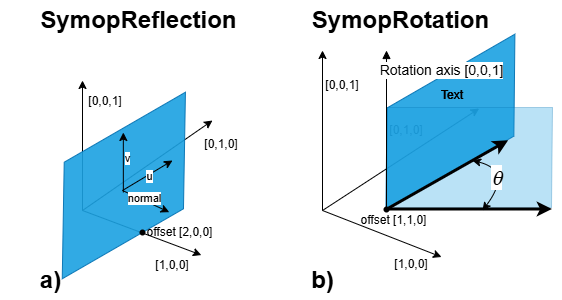

The diagram above was exported from draw.io. Its source (the exported page's mxGraphModel, read from the mxfile embedded in the PNG):
<mxGraphModel dx="1062" dy="799" grid="1" gridSize="10" guides="1" tooltips="1" connect="1" arrows="1" fold="1" page="1" pageScale="1" pageWidth="827" pageHeight="1169" math="0" shadow="0">
  <root>
    <mxCell id="0" />
    <mxCell id="1" parent="0" />
    <mxCell id="ya_-MkdkU4P0U5JeMU-o-4" edge="1" parent="1" style="endArrow=classic;html=1;rounded=0;" value="">
      <mxGeometry height="50" relative="1" width="50" as="geometry">
        <mxPoint x="120" y="240" as="sourcePoint" />
        <mxPoint x="120" y="110" as="targetPoint" />
      </mxGeometry>
    </mxCell>
    <mxCell id="ya_-MkdkU4P0U5JeMU-o-5" edge="1" parent="1" style="endArrow=classic;html=1;rounded=0;" value="">
      <mxGeometry height="50" relative="1" width="50" as="geometry">
        <mxPoint x="120" y="240" as="sourcePoint" />
        <mxPoint x="250" y="150" as="targetPoint" />
      </mxGeometry>
    </mxCell>
    <mxCell id="ya_-MkdkU4P0U5JeMU-o-6" edge="1" parent="1" style="endArrow=classic;html=1;rounded=0;" value="">
      <mxGeometry height="50" relative="1" width="50" as="geometry">
        <mxPoint x="120" y="240" as="sourcePoint" />
        <mxPoint x="238.85924182187364" y="284.57221568320256" as="targetPoint" />
      </mxGeometry>
    </mxCell>
    <mxCell id="ya_-MkdkU4P0U5JeMU-o-8" parent="1" style="shape=parallelogram;perimeter=parallelogramPerimeter;whiteSpace=wrap;html=1;fixedSize=1;rotation=-30;size=60;fillColor=#1ba1e2;fontColor=#ffffff;strokeColor=#006EAF;opacity=90;" value="" vertex="1">
      <mxGeometry height="100" width="200" x="61.34" y="165" as="geometry" />
    </mxCell>
    <mxCell id="ya_-MkdkU4P0U5JeMU-o-9" edge="1" parent="1" style="endArrow=classic;html=1;rounded=0;entryX=0.63;entryY=0.958;entryDx=0;entryDy=0;entryPerimeter=0;" target="ya_-MkdkU4P0U5JeMU-o-8" value="">
      <mxGeometry height="50" relative="1" width="50" as="geometry">
        <mxPoint x="160" y="220" as="sourcePoint" />
        <mxPoint x="260" y="220" as="targetPoint" />
      </mxGeometry>
    </mxCell>
    <mxCell id="ya_-MkdkU4P0U5JeMU-o-29" connectable="0" parent="ya_-MkdkU4P0U5JeMU-o-9" style="edgeLabel;html=1;align=center;verticalAlign=middle;resizable=0;points=[];" value="normal" vertex="1">
      <mxGeometry relative="1" x="-0.1065" y="2" as="geometry">
        <mxPoint as="offset" />
      </mxGeometry>
    </mxCell>
    <mxCell id="ya_-MkdkU4P0U5JeMU-o-11" edge="1" parent="1" style="endArrow=classic;html=1;rounded=0;" value="">
      <mxGeometry height="50" relative="1" width="50" as="geometry">
        <mxPoint x="160" y="220" as="sourcePoint" />
        <mxPoint x="210" y="190" as="targetPoint" />
      </mxGeometry>
    </mxCell>
    <mxCell id="ya_-MkdkU4P0U5JeMU-o-18" connectable="0" parent="ya_-MkdkU4P0U5JeMU-o-11" style="edgeLabel;html=1;align=center;verticalAlign=middle;resizable=0;points=[];" value="u" vertex="1">
      <mxGeometry relative="1" x="0.0294" y="-1" as="geometry">
        <mxPoint as="offset" />
      </mxGeometry>
    </mxCell>
    <mxCell id="ya_-MkdkU4P0U5JeMU-o-19" edge="1" parent="1" style="endArrow=classic;html=1;rounded=0;" value="">
      <mxGeometry height="50" relative="1" width="50" as="geometry">
        <mxPoint x="160.84" y="222" as="sourcePoint" />
        <mxPoint x="160.84" y="162" as="targetPoint" />
      </mxGeometry>
    </mxCell>
    <mxCell id="ya_-MkdkU4P0U5JeMU-o-20" connectable="0" parent="ya_-MkdkU4P0U5JeMU-o-19" style="edgeLabel;html=1;align=center;verticalAlign=middle;resizable=0;points=[];" value="v" vertex="1">
      <mxGeometry relative="1" x="0.16" y="-4" as="geometry">
        <mxPoint as="offset" />
      </mxGeometry>
    </mxCell>
    <mxCell id="ya_-MkdkU4P0U5JeMU-o-21" parent="1" style="text;html=1;whiteSpace=wrap;strokeColor=none;fillColor=none;align=center;verticalAlign=middle;rounded=0;" value="[1,0,0]" vertex="1">
      <mxGeometry height="30" width="60" x="180" y="280" as="geometry" />
    </mxCell>
    <mxCell id="ya_-MkdkU4P0U5JeMU-o-22" parent="1" style="text;html=1;whiteSpace=wrap;strokeColor=none;fillColor=none;align=center;verticalAlign=middle;rounded=0;" value="[0,1,0]" vertex="1">
      <mxGeometry height="30" width="60" x="229" y="159" as="geometry" />
    </mxCell>
    <mxCell id="ya_-MkdkU4P0U5JeMU-o-25" parent="1" style="text;html=1;whiteSpace=wrap;strokeColor=none;fillColor=none;align=center;verticalAlign=middle;rounded=0;" value="[0,0,1]" vertex="1">
      <mxGeometry height="30" width="60" x="113" y="116" as="geometry" />
    </mxCell>
    <mxCell id="ya_-MkdkU4P0U5JeMU-o-27" parent="1" style="shape=waypoint;sketch=0;fillStyle=solid;size=6;pointerEvents=1;points=[];fillColor=none;resizable=0;rotatable=0;perimeter=centerPerimeter;snapToPoint=1;" value="" vertex="1">
      <mxGeometry height="20" width="20" x="170" y="252" as="geometry" />
    </mxCell>
    <mxCell id="ya_-MkdkU4P0U5JeMU-o-28" parent="1" style="text;html=1;whiteSpace=wrap;strokeColor=none;fillColor=none;align=center;verticalAlign=middle;rounded=0;" value="offset [2,0,0]" vertex="1">
      <mxGeometry height="30" width="87" x="174.34" y="247" as="geometry" />
    </mxCell>
    <mxCell id="ya_-MkdkU4P0U5JeMU-o-30" parent="1" style="text;html=1;whiteSpace=wrap;strokeColor=none;fillColor=none;align=center;verticalAlign=middle;rounded=0;" value="[0,1,0]" vertex="1">
      <mxGeometry height="30" width="60" x="414" y="145" as="geometry" />
    </mxCell>
    <mxCell id="ya_-MkdkU4P0U5JeMU-o-31" edge="1" parent="1" style="endArrow=classic;html=1;rounded=0;" value="">
      <mxGeometry height="50" relative="1" width="50" as="geometry">
        <mxPoint x="360" y="240" as="sourcePoint" />
        <mxPoint x="360" y="80" as="targetPoint" />
      </mxGeometry>
    </mxCell>
    <mxCell id="ya_-MkdkU4P0U5JeMU-o-32" parent="1" style="text;html=1;whiteSpace=wrap;strokeColor=none;fillColor=none;align=center;verticalAlign=middle;rounded=0;" value="[0,0,1]" vertex="1">
      <mxGeometry height="30" width="60" x="350" y="100" as="geometry" />
    </mxCell>
    <mxCell id="ya_-MkdkU4P0U5JeMU-o-33" parent="1" style="text;html=1;whiteSpace=wrap;strokeColor=none;fillColor=none;align=center;verticalAlign=middle;rounded=0;" value="[1,0,0]" vertex="1">
      <mxGeometry height="30" width="60" x="419" y="279" as="geometry" />
    </mxCell>
    <mxCell id="ya_-MkdkU4P0U5JeMU-o-34" edge="1" parent="1" style="endArrow=classic;html=1;rounded=0;entryX=1;entryY=0.25;entryDx=0;entryDy=0;" target="ya_-MkdkU4P0U5JeMU-o-33" value="">
      <mxGeometry height="50" relative="1" width="50" as="geometry">
        <mxPoint x="360" y="240" as="sourcePoint" />
        <mxPoint x="440" y="490" as="targetPoint" />
      </mxGeometry>
    </mxCell>
    <mxCell id="ya_-MkdkU4P0U5JeMU-o-35" edge="1" parent="1" style="endArrow=classic;html=1;rounded=0;entryX=0.558;entryY=0.05;entryDx=0;entryDy=0;entryPerimeter=0;" value="">
      <mxGeometry height="50" relative="1" width="50" as="geometry">
        <mxPoint x="360" y="240" as="sourcePoint" />
        <mxPoint x="516.6279999999999" y="138" as="targetPoint" />
      </mxGeometry>
    </mxCell>
    <mxCell id="ya_-MkdkU4P0U5JeMU-o-36" parent="1" style="shape=parallelogram;perimeter=parallelogramPerimeter;whiteSpace=wrap;html=1;fixedSize=1;rotation=-30;size=51.92000000000007;fillColor=#1ba1e2;fontColor=#ffffff;strokeColor=#006EAF;opacity=90;" value="" vertex="1">
      <mxGeometry height="87.85" width="199.67" x="388.08" y="107.67" as="geometry" />
    </mxCell>
    <mxCell id="ya_-MkdkU4P0U5JeMU-o-37" parent="1" style="shape=parallelogram;perimeter=parallelogramPerimeter;whiteSpace=wrap;html=1;fixedSize=1;rotation=0;size=1;fillColor=#1ba1e2;fontColor=#ffffff;strokeColor=#006EAF;opacity=30;" value="" vertex="1">
      <mxGeometry height="100" width="166" x="424" y="137" as="geometry" />
    </mxCell>
    <mxCell id="ya_-MkdkU4P0U5JeMU-o-38" edge="1" parent="1" style="endArrow=classic;html=1;rounded=0;strokeWidth=3;entryX=0.706;entryY=1.015;entryDx=0;entryDy=0;entryPerimeter=0;" target="ya_-MkdkU4P0U5JeMU-o-36" value="">
      <mxGeometry height="50" relative="1" width="50" as="geometry">
        <mxPoint x="425" y="239" as="sourcePoint" />
        <mxPoint x="630" y="120" as="targetPoint" />
      </mxGeometry>
    </mxCell>
    <mxCell id="ya_-MkdkU4P0U5JeMU-o-39" edge="1" parent="1" style="endArrow=classic;html=1;rounded=0;strokeWidth=3;" value="">
      <mxGeometry height="50" relative="1" width="50" as="geometry">
        <mxPoint x="423" y="239" as="sourcePoint" />
        <mxPoint x="590" y="239" as="targetPoint" />
      </mxGeometry>
    </mxCell>
    <mxCell id="ya_-MkdkU4P0U5JeMU-o-44" edge="1" parent="1" style="endArrow=classic;startArrow=classic;html=1;rounded=0;curved=1;" value="">
      <mxGeometry height="50" relative="1" width="50" as="geometry">
        <Array as="points">
          <mxPoint x="550" y="200" />
        </Array>
        <mxPoint x="510" y="190" as="sourcePoint" />
        <mxPoint x="520" y="240" as="targetPoint" />
      </mxGeometry>
    </mxCell>
    <mxCell id="TIDXz2Z-86F3Tmx6211A-1" connectable="0" parent="ya_-MkdkU4P0U5JeMU-o-44" style="edgeLabel;html=1;align=center;verticalAlign=middle;resizable=0;points=[];fontSize=20;" value="&lt;font face=&quot;Symbol&quot;&gt;&lt;i&gt;q&lt;/i&gt;&lt;/font&gt;" vertex="1">
      <mxGeometry relative="1" x="-0.4156" y="-10" as="geometry">
        <mxPoint as="offset" />
      </mxGeometry>
    </mxCell>
    <mxCell id="ya_-MkdkU4P0U5JeMU-o-45" edge="1" parent="1" style="endArrow=block;html=1;rounded=0;endFill=1;" value="">
      <mxGeometry height="50" relative="1" width="50" as="geometry">
        <mxPoint x="424" y="240" as="sourcePoint" />
        <mxPoint x="424" y="80" as="targetPoint" />
      </mxGeometry>
    </mxCell>
    <mxCell id="ya_-MkdkU4P0U5JeMU-o-46" connectable="0" parent="ya_-MkdkU4P0U5JeMU-o-45" style="edgeLabel;html=1;align=center;verticalAlign=middle;resizable=0;points=[];" value="&lt;font style=&quot;font-size: 14px;&quot;&gt;Rotation axis [0,0,1]&lt;/font&gt;" vertex="1">
      <mxGeometry relative="1" x="0.0015" as="geometry">
        <mxPoint x="55" y="-60" as="offset" />
      </mxGeometry>
    </mxCell>
    <mxCell id="ya_-MkdkU4P0U5JeMU-o-47" parent="1" style="text;html=1;whiteSpace=wrap;strokeColor=none;fillColor=none;align=center;verticalAlign=middle;rounded=0;" value="offset [1,1,0]" vertex="1">
      <mxGeometry height="30" width="87" x="388.08000000000004" y="235" as="geometry" />
    </mxCell>
    <mxCell id="ya_-MkdkU4P0U5JeMU-o-48" parent="1" style="shape=waypoint;sketch=0;fillStyle=solid;size=6;pointerEvents=1;points=[];fillColor=none;resizable=0;rotatable=0;perimeter=centerPerimeter;snapToPoint=1;" value="" vertex="1">
      <mxGeometry height="20" width="20" x="414" y="229" as="geometry" />
    </mxCell>
    <mxCell id="ya_-MkdkU4P0U5JeMU-o-49" parent="1" style="text;html=1;whiteSpace=wrap;strokeColor=none;fillColor=none;align=center;verticalAlign=middle;rounded=0;autosize=1;resizable=0;" value="Text" vertex="1">
      <mxGeometry height="30" width="50" x="465" y="110" as="geometry" />
    </mxCell>
    <mxCell id="ya_-MkdkU4P0U5JeMU-o-50" parent="1" style="text;html=1;whiteSpace=wrap;strokeColor=none;fillColor=none;align=center;verticalAlign=middle;rounded=0;autosize=1;resizable=0;" value="Text" vertex="1">
      <mxGeometry height="30" width="50" x="465" y="110" as="geometry" />
    </mxCell>
    <mxCell id="ya_-MkdkU4P0U5JeMU-o-51" parent="1" style="text;html=1;whiteSpace=wrap;strokeColor=none;fillColor=none;align=center;verticalAlign=middle;rounded=0;autosize=1;resizable=0;" value="Text" vertex="1">
      <mxGeometry height="30" width="50" x="465" y="110" as="geometry" />
    </mxCell>
    <mxCell id="ya_-MkdkU4P0U5JeMU-o-52" parent="1" style="text;strokeColor=none;fillColor=none;html=1;fontSize=24;fontStyle=1;verticalAlign=middle;align=center;" value="SymopReflection" vertex="1">
      <mxGeometry height="40" width="100" x="126" y="30" as="geometry" />
    </mxCell>
    <mxCell id="ya_-MkdkU4P0U5JeMU-o-53" parent="1" style="text;strokeColor=none;fillColor=none;html=1;fontSize=24;fontStyle=1;verticalAlign=middle;align=center;" value="SymopRotation" vertex="1">
      <mxGeometry height="40" width="100" x="388" y="30" as="geometry" />
    </mxCell>
    <mxCell id="TIDXz2Z-86F3Tmx6211A-2" parent="1" style="text;strokeColor=none;fillColor=none;html=1;fontSize=24;fontStyle=1;verticalAlign=middle;align=center;" value="a)" vertex="1">
      <mxGeometry height="40" width="100" x="38" y="290" as="geometry" />
    </mxCell>
    <mxCell id="TIDXz2Z-86F3Tmx6211A-3" parent="1" style="text;strokeColor=none;fillColor=none;html=1;fontSize=24;fontStyle=1;verticalAlign=middle;align=center;" value="b)" vertex="1">
      <mxGeometry height="40" width="100" x="310" y="290" as="geometry" />
    </mxCell>
  </root>
</mxGraphModel>